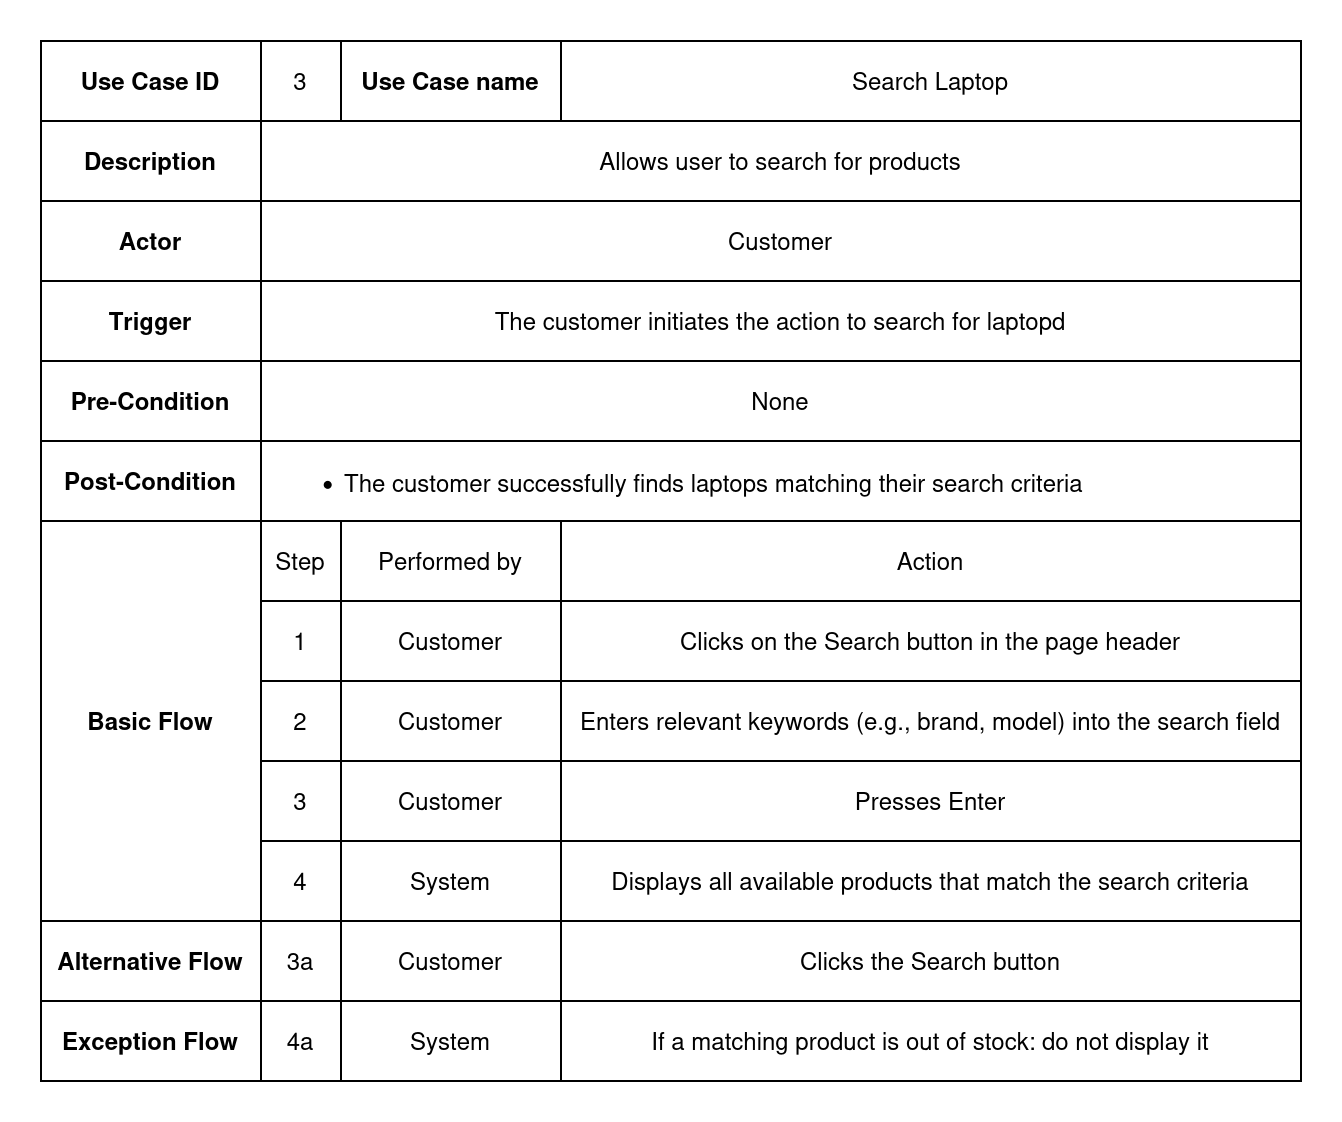

The diagram above was exported from draw.io. Its source (the exported page's mxGraphModel, read from the mxfile embedded in the PNG):
<mxGraphModel dx="806" dy="483" grid="1" gridSize="10" guides="1" tooltips="1" connect="1" arrows="1" fold="1" page="1" pageScale="1" pageWidth="850" pageHeight="1100" math="0" shadow="0">
  <root>
    <mxCell id="0" />
    <mxCell id="1" parent="0" />
    <mxCell id="qc9Q0B2m5h8A3anUrLEf-1" value="" style="shape=table;startSize=0;container=1;collapsible=0;childLayout=tableLayout;" parent="1" vertex="1">
      <mxGeometry x="120" y="120" width="630" height="520" as="geometry" />
    </mxCell>
    <mxCell id="qc9Q0B2m5h8A3anUrLEf-2" value="" style="shape=tableRow;horizontal=0;startSize=0;swimlaneHead=0;swimlaneBody=0;strokeColor=inherit;top=0;left=0;bottom=0;right=0;collapsible=0;dropTarget=0;fillColor=none;points=[[0,0.5],[1,0.5]];portConstraint=eastwest;" parent="qc9Q0B2m5h8A3anUrLEf-1" vertex="1">
      <mxGeometry width="630" height="40" as="geometry" />
    </mxCell>
    <mxCell id="qc9Q0B2m5h8A3anUrLEf-3" value="Use Case ID" style="shape=partialRectangle;html=1;whiteSpace=wrap;connectable=0;strokeColor=inherit;overflow=hidden;fillColor=none;top=0;left=0;bottom=0;right=0;pointerEvents=1;fontStyle=1" parent="qc9Q0B2m5h8A3anUrLEf-2" vertex="1">
      <mxGeometry width="110" height="40" as="geometry">
        <mxRectangle width="110" height="40" as="alternateBounds" />
      </mxGeometry>
    </mxCell>
    <mxCell id="qc9Q0B2m5h8A3anUrLEf-4" value="3" style="shape=partialRectangle;html=1;whiteSpace=wrap;connectable=0;strokeColor=inherit;overflow=hidden;fillColor=none;top=0;left=0;bottom=0;right=0;pointerEvents=1;" parent="qc9Q0B2m5h8A3anUrLEf-2" vertex="1">
      <mxGeometry x="110" width="40" height="40" as="geometry">
        <mxRectangle width="40" height="40" as="alternateBounds" />
      </mxGeometry>
    </mxCell>
    <mxCell id="qc9Q0B2m5h8A3anUrLEf-5" value="Use Case name" style="shape=partialRectangle;html=1;whiteSpace=wrap;connectable=0;strokeColor=inherit;overflow=hidden;fillColor=none;top=0;left=0;bottom=0;right=0;pointerEvents=1;fontStyle=1" parent="qc9Q0B2m5h8A3anUrLEf-2" vertex="1">
      <mxGeometry x="150" width="110" height="40" as="geometry">
        <mxRectangle width="110" height="40" as="alternateBounds" />
      </mxGeometry>
    </mxCell>
    <mxCell id="qc9Q0B2m5h8A3anUrLEf-6" value="Search Laptop" style="shape=partialRectangle;html=1;whiteSpace=wrap;connectable=0;strokeColor=inherit;overflow=hidden;fillColor=none;top=0;left=0;bottom=0;right=0;pointerEvents=1;" parent="qc9Q0B2m5h8A3anUrLEf-2" vertex="1">
      <mxGeometry x="260" width="370" height="40" as="geometry">
        <mxRectangle width="370" height="40" as="alternateBounds" />
      </mxGeometry>
    </mxCell>
    <mxCell id="e9ZG9q7FVogHayvx7YNw-71" style="shape=tableRow;horizontal=0;startSize=0;swimlaneHead=0;swimlaneBody=0;strokeColor=inherit;top=0;left=0;bottom=0;right=0;collapsible=0;dropTarget=0;fillColor=none;points=[[0,0.5],[1,0.5]];portConstraint=eastwest;" parent="qc9Q0B2m5h8A3anUrLEf-1" vertex="1">
      <mxGeometry y="40" width="630" height="40" as="geometry" />
    </mxCell>
    <mxCell id="e9ZG9q7FVogHayvx7YNw-72" value="Description" style="shape=partialRectangle;html=1;whiteSpace=wrap;connectable=0;strokeColor=inherit;overflow=hidden;fillColor=none;top=0;left=0;bottom=0;right=0;pointerEvents=1;fontStyle=1" parent="e9ZG9q7FVogHayvx7YNw-71" vertex="1">
      <mxGeometry width="110" height="40" as="geometry">
        <mxRectangle width="110" height="40" as="alternateBounds" />
      </mxGeometry>
    </mxCell>
    <mxCell id="e9ZG9q7FVogHayvx7YNw-73" value="Allows user to search for products" style="shape=partialRectangle;html=1;whiteSpace=wrap;connectable=0;strokeColor=inherit;overflow=hidden;fillColor=none;top=0;left=0;bottom=0;right=0;pointerEvents=1;rowspan=1;colspan=3;" parent="e9ZG9q7FVogHayvx7YNw-71" vertex="1">
      <mxGeometry x="110" width="520" height="40" as="geometry">
        <mxRectangle width="40" height="40" as="alternateBounds" />
      </mxGeometry>
    </mxCell>
    <mxCell id="qc9Q0B2m5h8A3anUrLEf-7" value="" style="shape=tableRow;horizontal=0;startSize=0;swimlaneHead=0;swimlaneBody=0;strokeColor=inherit;top=0;left=0;bottom=0;right=0;collapsible=0;dropTarget=0;fillColor=none;points=[[0,0.5],[1,0.5]];portConstraint=eastwest;" parent="qc9Q0B2m5h8A3anUrLEf-1" vertex="1">
      <mxGeometry y="80" width="630" height="40" as="geometry" />
    </mxCell>
    <mxCell id="qc9Q0B2m5h8A3anUrLEf-8" value="Actor" style="shape=partialRectangle;html=1;whiteSpace=wrap;connectable=0;strokeColor=inherit;overflow=hidden;fillColor=none;top=0;left=0;bottom=0;right=0;pointerEvents=1;fontStyle=1" parent="qc9Q0B2m5h8A3anUrLEf-7" vertex="1">
      <mxGeometry width="110" height="40" as="geometry">
        <mxRectangle width="110" height="40" as="alternateBounds" />
      </mxGeometry>
    </mxCell>
    <mxCell id="qc9Q0B2m5h8A3anUrLEf-9" value="Customer" style="shape=partialRectangle;html=1;whiteSpace=wrap;connectable=0;strokeColor=inherit;overflow=hidden;fillColor=none;top=0;left=0;bottom=0;right=0;pointerEvents=1;rowspan=1;colspan=3;" parent="qc9Q0B2m5h8A3anUrLEf-7" vertex="1">
      <mxGeometry x="110" width="520" height="40" as="geometry">
        <mxRectangle width="40" height="40" as="alternateBounds" />
      </mxGeometry>
    </mxCell>
    <mxCell id="K6Q-J-noCk0XGYmEDmHN-1" style="shape=tableRow;horizontal=0;startSize=0;swimlaneHead=0;swimlaneBody=0;strokeColor=inherit;top=0;left=0;bottom=0;right=0;collapsible=0;dropTarget=0;fillColor=none;points=[[0,0.5],[1,0.5]];portConstraint=eastwest;" parent="qc9Q0B2m5h8A3anUrLEf-1" vertex="1">
      <mxGeometry y="120" width="630" height="40" as="geometry" />
    </mxCell>
    <mxCell id="K6Q-J-noCk0XGYmEDmHN-2" value="Trigger" style="shape=partialRectangle;html=1;whiteSpace=wrap;connectable=0;strokeColor=inherit;overflow=hidden;fillColor=none;top=0;left=0;bottom=0;right=0;pointerEvents=1;fontStyle=1" parent="K6Q-J-noCk0XGYmEDmHN-1" vertex="1">
      <mxGeometry width="110" height="40" as="geometry">
        <mxRectangle width="110" height="40" as="alternateBounds" />
      </mxGeometry>
    </mxCell>
    <mxCell id="K6Q-J-noCk0XGYmEDmHN-3" value="The customer initiates the action to search for laptopd" style="shape=partialRectangle;html=1;whiteSpace=wrap;connectable=0;strokeColor=inherit;overflow=hidden;fillColor=none;top=0;left=0;bottom=0;right=0;pointerEvents=1;rowspan=1;colspan=3;" parent="K6Q-J-noCk0XGYmEDmHN-1" vertex="1">
      <mxGeometry x="110" width="520" height="40" as="geometry">
        <mxRectangle width="40" height="40" as="alternateBounds" />
      </mxGeometry>
    </mxCell>
    <mxCell id="qc9Q0B2m5h8A3anUrLEf-12" value="" style="shape=tableRow;horizontal=0;startSize=0;swimlaneHead=0;swimlaneBody=0;strokeColor=inherit;top=0;left=0;bottom=0;right=0;collapsible=0;dropTarget=0;fillColor=none;points=[[0,0.5],[1,0.5]];portConstraint=eastwest;" parent="qc9Q0B2m5h8A3anUrLEf-1" vertex="1">
      <mxGeometry y="160" width="630" height="40" as="geometry" />
    </mxCell>
    <mxCell id="qc9Q0B2m5h8A3anUrLEf-13" value="&lt;b&gt;Pre-Condition&lt;/b&gt;" style="shape=partialRectangle;html=1;whiteSpace=wrap;connectable=0;strokeColor=inherit;overflow=hidden;fillColor=none;top=0;left=0;bottom=0;right=0;pointerEvents=1;" parent="qc9Q0B2m5h8A3anUrLEf-12" vertex="1">
      <mxGeometry width="110" height="40" as="geometry">
        <mxRectangle width="110" height="40" as="alternateBounds" />
      </mxGeometry>
    </mxCell>
    <mxCell id="qc9Q0B2m5h8A3anUrLEf-14" value="None" style="shape=partialRectangle;html=1;whiteSpace=wrap;connectable=0;strokeColor=inherit;overflow=hidden;fillColor=none;top=0;left=0;bottom=0;right=0;pointerEvents=1;rowspan=1;colspan=3;" parent="qc9Q0B2m5h8A3anUrLEf-12" vertex="1">
      <mxGeometry x="110" width="520" height="40" as="geometry">
        <mxRectangle width="40" height="40" as="alternateBounds" />
      </mxGeometry>
    </mxCell>
    <mxCell id="e9ZG9q7FVogHayvx7YNw-66" style="shape=tableRow;horizontal=0;startSize=0;swimlaneHead=0;swimlaneBody=0;strokeColor=inherit;top=0;left=0;bottom=0;right=0;collapsible=0;dropTarget=0;fillColor=none;points=[[0,0.5],[1,0.5]];portConstraint=eastwest;" parent="qc9Q0B2m5h8A3anUrLEf-1" vertex="1">
      <mxGeometry y="200" width="630" height="40" as="geometry" />
    </mxCell>
    <mxCell id="e9ZG9q7FVogHayvx7YNw-67" value="&lt;b&gt;Post-Condition&lt;/b&gt;" style="shape=partialRectangle;html=1;whiteSpace=wrap;connectable=0;strokeColor=inherit;overflow=hidden;fillColor=none;top=0;left=0;bottom=0;right=0;pointerEvents=1;" parent="e9ZG9q7FVogHayvx7YNw-66" vertex="1">
      <mxGeometry width="110" height="40" as="geometry">
        <mxRectangle width="110" height="40" as="alternateBounds" />
      </mxGeometry>
    </mxCell>
    <mxCell id="e9ZG9q7FVogHayvx7YNw-68" value="&lt;div align=&quot;left&quot;&gt;&lt;ul&gt;&lt;li&gt;The customer successfully finds laptops matching their search criteria&lt;/li&gt;&lt;/ul&gt;&lt;/div&gt;" style="shape=partialRectangle;html=1;whiteSpace=wrap;connectable=0;strokeColor=inherit;overflow=hidden;fillColor=none;top=0;left=0;bottom=0;right=0;pointerEvents=1;rowspan=1;colspan=3;align=left;" parent="e9ZG9q7FVogHayvx7YNw-66" vertex="1">
      <mxGeometry x="110" width="520" height="40" as="geometry">
        <mxRectangle width="40" height="40" as="alternateBounds" />
      </mxGeometry>
    </mxCell>
    <mxCell id="qc9Q0B2m5h8A3anUrLEf-17" value="" style="shape=tableRow;horizontal=0;startSize=0;swimlaneHead=0;swimlaneBody=0;strokeColor=inherit;top=0;left=0;bottom=0;right=0;collapsible=0;dropTarget=0;fillColor=none;points=[[0,0.5],[1,0.5]];portConstraint=eastwest;" parent="qc9Q0B2m5h8A3anUrLEf-1" vertex="1">
      <mxGeometry y="240" width="630" height="40" as="geometry" />
    </mxCell>
    <mxCell id="qc9Q0B2m5h8A3anUrLEf-18" value="Basic Flow" style="shape=partialRectangle;html=1;whiteSpace=wrap;connectable=0;strokeColor=inherit;overflow=hidden;fillColor=none;top=0;left=0;bottom=0;right=0;pointerEvents=1;fontStyle=1;rowspan=5;colspan=1;" parent="qc9Q0B2m5h8A3anUrLEf-17" vertex="1">
      <mxGeometry width="110" height="200" as="geometry">
        <mxRectangle width="110" height="40" as="alternateBounds" />
      </mxGeometry>
    </mxCell>
    <mxCell id="qc9Q0B2m5h8A3anUrLEf-19" value="Step" style="shape=partialRectangle;html=1;whiteSpace=wrap;connectable=0;strokeColor=inherit;overflow=hidden;fillColor=none;top=0;left=0;bottom=0;right=0;pointerEvents=1;" parent="qc9Q0B2m5h8A3anUrLEf-17" vertex="1">
      <mxGeometry x="110" width="40" height="40" as="geometry">
        <mxRectangle width="40" height="40" as="alternateBounds" />
      </mxGeometry>
    </mxCell>
    <mxCell id="qc9Q0B2m5h8A3anUrLEf-20" value="Performed by" style="shape=partialRectangle;html=1;whiteSpace=wrap;connectable=0;strokeColor=inherit;overflow=hidden;fillColor=none;top=0;left=0;bottom=0;right=0;pointerEvents=1;" parent="qc9Q0B2m5h8A3anUrLEf-17" vertex="1">
      <mxGeometry x="150" width="110" height="40" as="geometry">
        <mxRectangle width="110" height="40" as="alternateBounds" />
      </mxGeometry>
    </mxCell>
    <mxCell id="qc9Q0B2m5h8A3anUrLEf-21" value="Action" style="shape=partialRectangle;html=1;whiteSpace=wrap;connectable=0;strokeColor=inherit;overflow=hidden;fillColor=none;top=0;left=0;bottom=0;right=0;pointerEvents=1;" parent="qc9Q0B2m5h8A3anUrLEf-17" vertex="1">
      <mxGeometry x="260" width="370" height="40" as="geometry">
        <mxRectangle width="370" height="40" as="alternateBounds" />
      </mxGeometry>
    </mxCell>
    <mxCell id="0q1HO9-gAJCns06K1bvI-11" style="shape=tableRow;horizontal=0;startSize=0;swimlaneHead=0;swimlaneBody=0;strokeColor=inherit;top=0;left=0;bottom=0;right=0;collapsible=0;dropTarget=0;fillColor=none;points=[[0,0.5],[1,0.5]];portConstraint=eastwest;" parent="qc9Q0B2m5h8A3anUrLEf-1" vertex="1">
      <mxGeometry y="280" width="630" height="40" as="geometry" />
    </mxCell>
    <mxCell id="0q1HO9-gAJCns06K1bvI-13" value="1" style="shape=partialRectangle;html=1;whiteSpace=wrap;connectable=0;strokeColor=inherit;overflow=hidden;fillColor=none;top=0;left=0;bottom=0;right=0;pointerEvents=1;" parent="0q1HO9-gAJCns06K1bvI-11" vertex="1">
      <mxGeometry x="110" width="40" height="40" as="geometry">
        <mxRectangle width="40" height="40" as="alternateBounds" />
      </mxGeometry>
    </mxCell>
    <mxCell id="0q1HO9-gAJCns06K1bvI-14" value="Customer" style="shape=partialRectangle;html=1;whiteSpace=wrap;connectable=0;strokeColor=inherit;overflow=hidden;fillColor=none;top=0;left=0;bottom=0;right=0;pointerEvents=1;" parent="0q1HO9-gAJCns06K1bvI-11" vertex="1">
      <mxGeometry x="150" width="110" height="40" as="geometry">
        <mxRectangle width="110" height="40" as="alternateBounds" />
      </mxGeometry>
    </mxCell>
    <mxCell id="0q1HO9-gAJCns06K1bvI-15" value="Clicks on the &lt;span data-end=&quot;262&quot; data-start=&quot;252&quot;&gt;Search&lt;/span&gt; button in the page header" style="shape=partialRectangle;html=1;whiteSpace=wrap;connectable=0;strokeColor=inherit;overflow=hidden;fillColor=none;top=0;left=0;bottom=0;right=0;pointerEvents=1;" parent="0q1HO9-gAJCns06K1bvI-11" vertex="1">
      <mxGeometry x="260" width="370" height="40" as="geometry">
        <mxRectangle width="370" height="40" as="alternateBounds" />
      </mxGeometry>
    </mxCell>
    <mxCell id="qc9Q0B2m5h8A3anUrLEf-27" value="" style="shape=tableRow;horizontal=0;startSize=0;swimlaneHead=0;swimlaneBody=0;strokeColor=inherit;top=0;left=0;bottom=0;right=0;collapsible=0;dropTarget=0;fillColor=none;points=[[0,0.5],[1,0.5]];portConstraint=eastwest;" parent="qc9Q0B2m5h8A3anUrLEf-1" vertex="1">
      <mxGeometry y="320" width="630" height="40" as="geometry" />
    </mxCell>
    <mxCell id="qc9Q0B2m5h8A3anUrLEf-29" value="2" style="shape=partialRectangle;html=1;whiteSpace=wrap;connectable=0;strokeColor=inherit;overflow=hidden;fillColor=none;top=0;left=0;bottom=0;right=0;pointerEvents=1;" parent="qc9Q0B2m5h8A3anUrLEf-27" vertex="1">
      <mxGeometry x="110" width="40" height="40" as="geometry">
        <mxRectangle width="40" height="40" as="alternateBounds" />
      </mxGeometry>
    </mxCell>
    <mxCell id="qc9Q0B2m5h8A3anUrLEf-30" value="Customer" style="shape=partialRectangle;html=1;whiteSpace=wrap;connectable=0;strokeColor=inherit;overflow=hidden;fillColor=none;top=0;left=0;bottom=0;right=0;pointerEvents=1;" parent="qc9Q0B2m5h8A3anUrLEf-27" vertex="1">
      <mxGeometry x="150" width="110" height="40" as="geometry">
        <mxRectangle width="110" height="40" as="alternateBounds" />
      </mxGeometry>
    </mxCell>
    <mxCell id="qc9Q0B2m5h8A3anUrLEf-31" value="Enters relevant keywords (e.g., brand, model) into the search field" style="shape=partialRectangle;html=1;whiteSpace=wrap;connectable=0;strokeColor=inherit;overflow=hidden;fillColor=none;top=0;left=0;bottom=0;right=0;pointerEvents=1;" parent="qc9Q0B2m5h8A3anUrLEf-27" vertex="1">
      <mxGeometry x="260" width="370" height="40" as="geometry">
        <mxRectangle width="370" height="40" as="alternateBounds" />
      </mxGeometry>
    </mxCell>
    <mxCell id="0q1HO9-gAJCns06K1bvI-6" style="shape=tableRow;horizontal=0;startSize=0;swimlaneHead=0;swimlaneBody=0;strokeColor=inherit;top=0;left=0;bottom=0;right=0;collapsible=0;dropTarget=0;fillColor=none;points=[[0,0.5],[1,0.5]];portConstraint=eastwest;" parent="qc9Q0B2m5h8A3anUrLEf-1" vertex="1">
      <mxGeometry y="360" width="630" height="40" as="geometry" />
    </mxCell>
    <mxCell id="0q1HO9-gAJCns06K1bvI-8" value="3" style="shape=partialRectangle;html=1;whiteSpace=wrap;connectable=0;strokeColor=inherit;overflow=hidden;fillColor=none;top=0;left=0;bottom=0;right=0;pointerEvents=1;" parent="0q1HO9-gAJCns06K1bvI-6" vertex="1">
      <mxGeometry x="110" width="40" height="40" as="geometry">
        <mxRectangle width="40" height="40" as="alternateBounds" />
      </mxGeometry>
    </mxCell>
    <mxCell id="0q1HO9-gAJCns06K1bvI-9" value="Customer" style="shape=partialRectangle;html=1;whiteSpace=wrap;connectable=0;strokeColor=inherit;overflow=hidden;fillColor=none;top=0;left=0;bottom=0;right=0;pointerEvents=1;" parent="0q1HO9-gAJCns06K1bvI-6" vertex="1">
      <mxGeometry x="150" width="110" height="40" as="geometry">
        <mxRectangle width="110" height="40" as="alternateBounds" />
      </mxGeometry>
    </mxCell>
    <mxCell id="0q1HO9-gAJCns06K1bvI-10" value="Presses &lt;span data-end=&quot;430&quot; data-start=&quot;421&quot;&gt;Enter&lt;/span&gt;" style="shape=partialRectangle;html=1;whiteSpace=wrap;connectable=0;strokeColor=inherit;overflow=hidden;fillColor=none;top=0;left=0;bottom=0;right=0;pointerEvents=1;" parent="0q1HO9-gAJCns06K1bvI-6" vertex="1">
      <mxGeometry x="260" width="370" height="40" as="geometry">
        <mxRectangle width="370" height="40" as="alternateBounds" />
      </mxGeometry>
    </mxCell>
    <mxCell id="0q1HO9-gAJCns06K1bvI-1" style="shape=tableRow;horizontal=0;startSize=0;swimlaneHead=0;swimlaneBody=0;strokeColor=inherit;top=0;left=0;bottom=0;right=0;collapsible=0;dropTarget=0;fillColor=none;points=[[0,0.5],[1,0.5]];portConstraint=eastwest;" parent="qc9Q0B2m5h8A3anUrLEf-1" vertex="1">
      <mxGeometry y="400" width="630" height="40" as="geometry" />
    </mxCell>
    <mxCell id="0q1HO9-gAJCns06K1bvI-3" value="4" style="shape=partialRectangle;html=1;whiteSpace=wrap;connectable=0;strokeColor=inherit;overflow=hidden;fillColor=none;top=0;left=0;bottom=0;right=0;pointerEvents=1;" parent="0q1HO9-gAJCns06K1bvI-1" vertex="1">
      <mxGeometry x="110" width="40" height="40" as="geometry">
        <mxRectangle width="40" height="40" as="alternateBounds" />
      </mxGeometry>
    </mxCell>
    <mxCell id="0q1HO9-gAJCns06K1bvI-4" value="System" style="shape=partialRectangle;html=1;whiteSpace=wrap;connectable=0;strokeColor=inherit;overflow=hidden;fillColor=none;top=0;left=0;bottom=0;right=0;pointerEvents=1;" parent="0q1HO9-gAJCns06K1bvI-1" vertex="1">
      <mxGeometry x="150" width="110" height="40" as="geometry">
        <mxRectangle width="110" height="40" as="alternateBounds" />
      </mxGeometry>
    </mxCell>
    <mxCell id="0q1HO9-gAJCns06K1bvI-5" value="Displays all available products that match the search criteria" style="shape=partialRectangle;html=1;whiteSpace=wrap;connectable=0;strokeColor=inherit;overflow=hidden;fillColor=none;top=0;left=0;bottom=0;right=0;pointerEvents=1;" parent="0q1HO9-gAJCns06K1bvI-1" vertex="1">
      <mxGeometry x="260" width="370" height="40" as="geometry">
        <mxRectangle width="370" height="40" as="alternateBounds" />
      </mxGeometry>
    </mxCell>
    <mxCell id="e9ZG9q7FVogHayvx7YNw-76" style="shape=tableRow;horizontal=0;startSize=0;swimlaneHead=0;swimlaneBody=0;strokeColor=inherit;top=0;left=0;bottom=0;right=0;collapsible=0;dropTarget=0;fillColor=none;points=[[0,0.5],[1,0.5]];portConstraint=eastwest;" parent="qc9Q0B2m5h8A3anUrLEf-1" vertex="1">
      <mxGeometry y="440" width="630" height="40" as="geometry" />
    </mxCell>
    <mxCell id="e9ZG9q7FVogHayvx7YNw-77" value="Alternative Flow" style="shape=partialRectangle;html=1;whiteSpace=wrap;connectable=0;strokeColor=inherit;overflow=hidden;fillColor=none;top=0;left=0;bottom=0;right=0;pointerEvents=1;fontStyle=1;" parent="e9ZG9q7FVogHayvx7YNw-76" vertex="1">
      <mxGeometry width="110" height="40" as="geometry">
        <mxRectangle width="110" height="40" as="alternateBounds" />
      </mxGeometry>
    </mxCell>
    <mxCell id="e9ZG9q7FVogHayvx7YNw-78" value="3a" style="shape=partialRectangle;html=1;whiteSpace=wrap;connectable=0;strokeColor=inherit;overflow=hidden;fillColor=none;top=0;left=0;bottom=0;right=0;pointerEvents=1;" parent="e9ZG9q7FVogHayvx7YNw-76" vertex="1">
      <mxGeometry x="110" width="40" height="40" as="geometry">
        <mxRectangle width="40" height="40" as="alternateBounds" />
      </mxGeometry>
    </mxCell>
    <mxCell id="e9ZG9q7FVogHayvx7YNw-79" value="Customer" style="shape=partialRectangle;html=1;whiteSpace=wrap;connectable=0;strokeColor=inherit;overflow=hidden;fillColor=none;top=0;left=0;bottom=0;right=0;pointerEvents=1;" parent="e9ZG9q7FVogHayvx7YNw-76" vertex="1">
      <mxGeometry x="150" width="110" height="40" as="geometry">
        <mxRectangle width="110" height="40" as="alternateBounds" />
      </mxGeometry>
    </mxCell>
    <mxCell id="e9ZG9q7FVogHayvx7YNw-80" value="Clicks the &lt;span data-end=&quot;455&quot; data-start=&quot;445&quot;&gt;Search&lt;/span&gt; button" style="shape=partialRectangle;html=1;whiteSpace=wrap;connectable=0;strokeColor=inherit;overflow=hidden;fillColor=none;top=0;left=0;bottom=0;right=0;pointerEvents=1;" parent="e9ZG9q7FVogHayvx7YNw-76" vertex="1">
      <mxGeometry x="260" width="370" height="40" as="geometry">
        <mxRectangle width="370" height="40" as="alternateBounds" />
      </mxGeometry>
    </mxCell>
    <mxCell id="qc9Q0B2m5h8A3anUrLEf-32" value="" style="shape=tableRow;horizontal=0;startSize=0;swimlaneHead=0;swimlaneBody=0;strokeColor=inherit;top=0;left=0;bottom=0;right=0;collapsible=0;dropTarget=0;fillColor=none;points=[[0,0.5],[1,0.5]];portConstraint=eastwest;" parent="qc9Q0B2m5h8A3anUrLEf-1" vertex="1">
      <mxGeometry y="480" width="630" height="40" as="geometry" />
    </mxCell>
    <mxCell id="qc9Q0B2m5h8A3anUrLEf-33" value="Exception Flow" style="shape=partialRectangle;html=1;whiteSpace=wrap;connectable=0;strokeColor=inherit;overflow=hidden;fillColor=none;top=0;left=0;bottom=0;right=0;pointerEvents=1;rowspan=2;colspan=1;fontStyle=1" parent="qc9Q0B2m5h8A3anUrLEf-32" vertex="1">
      <mxGeometry width="110" height="40" as="geometry">
        <mxRectangle width="110" height="40" as="alternateBounds" />
      </mxGeometry>
    </mxCell>
    <mxCell id="qc9Q0B2m5h8A3anUrLEf-34" value="4a" style="shape=partialRectangle;html=1;whiteSpace=wrap;connectable=0;strokeColor=inherit;overflow=hidden;fillColor=none;top=0;left=0;bottom=0;right=0;pointerEvents=1;" parent="qc9Q0B2m5h8A3anUrLEf-32" vertex="1">
      <mxGeometry x="110" width="40" height="40" as="geometry">
        <mxRectangle width="40" height="40" as="alternateBounds" />
      </mxGeometry>
    </mxCell>
    <mxCell id="qc9Q0B2m5h8A3anUrLEf-35" value="System" style="shape=partialRectangle;html=1;whiteSpace=wrap;connectable=0;strokeColor=inherit;overflow=hidden;fillColor=none;top=0;left=0;bottom=0;right=0;pointerEvents=1;" parent="qc9Q0B2m5h8A3anUrLEf-32" vertex="1">
      <mxGeometry x="150" width="110" height="40" as="geometry">
        <mxRectangle width="110" height="40" as="alternateBounds" />
      </mxGeometry>
    </mxCell>
    <mxCell id="qc9Q0B2m5h8A3anUrLEf-36" value="If a matching product is out of stock: do not display it" style="shape=partialRectangle;html=1;whiteSpace=wrap;connectable=0;strokeColor=inherit;overflow=hidden;fillColor=none;top=0;left=0;bottom=0;right=0;pointerEvents=1;" parent="qc9Q0B2m5h8A3anUrLEf-32" vertex="1">
      <mxGeometry x="260" width="370" height="40" as="geometry">
        <mxRectangle width="370" height="40" as="alternateBounds" />
      </mxGeometry>
    </mxCell>
  </root>
</mxGraphModel>